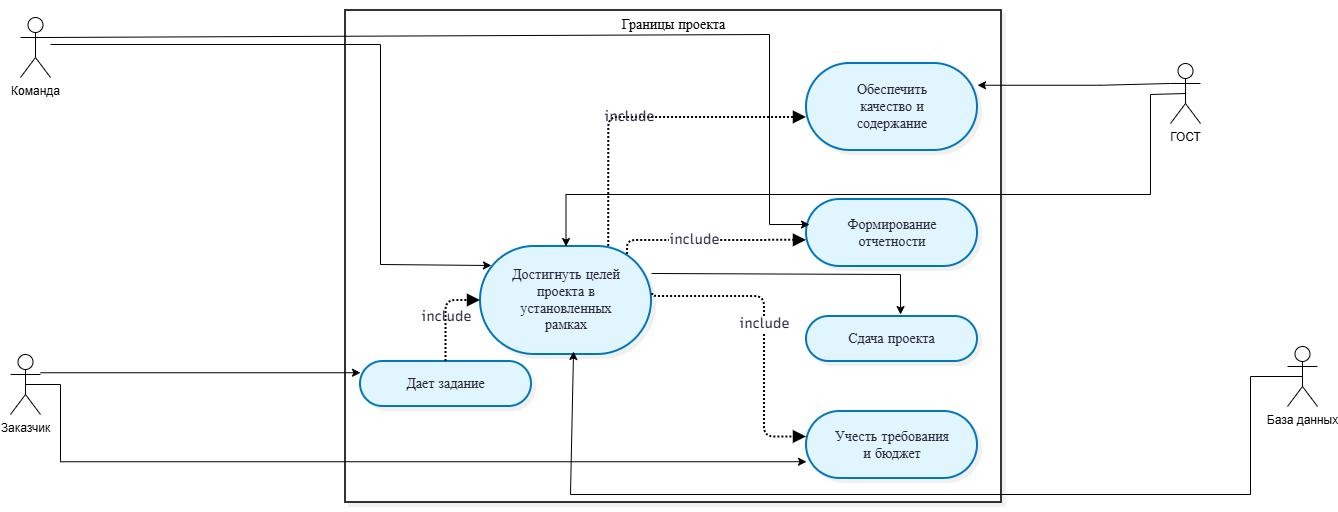

The diagram above was exported from draw.io. Its source (the exported page's mxGraphModel, read from the mxfile embedded in the PNG):
<mxGraphModel dx="1484" dy="784" grid="1" gridSize="10" guides="1" tooltips="1" connect="1" arrows="1" fold="1" page="1" pageScale="1" pageWidth="827" pageHeight="1169" math="0" shadow="0">
  <root>
    <mxCell id="0" />
    <mxCell id="1" parent="0" />
    <UserObject label="" mermaidData="{&#10;  &quot;data&quot;: &quot;flowchart LR\n    %% Определение стилей\n    classDef actor fill:#f9f9f9,stroke:#333,stroke-width:2px,shape:circle;\n    classDef usecase fill:#e1f5fe,stroke:#0277bd,stroke-width:2px,shape:stadium;\n    classDef system fill:#fff,stroke:#333,stroke-width:2px,stroke-dasharray: 5 5;\n\n    %% Акторы (Действующие лица)\n    Customer((Заказчик)):::actor\n    Team((Команда)):::actor\n    DB((База данных)):::actor\n    Gos((ГОСТ/Регулятор)):::actor\n\n    %% Варианты использования (Действия)\n    UC_Main([Достигнуть целей проекта в установленных рамках]):::usecase\n    UC_Deliver([Сдача проекта]):::usecase\n    UC_Quality([Обеспечить качество и содержание]):::usecase\n    UC_Budget([Учесть требования и бюджет]):::usecase\n    UC_Report([Формирование отчетности]):::usecase\n\n    %% Связи (Ассоциации)\n    Customer --&gt;|Запрос заказчика| UC_Main\n    Customer --&gt;|Требования и бюджет| UC_Budget\n    \n    Team --&gt;|Команда| UC_Main\n    Team --&gt;|Исполнение| UC_Report\n    \n    DB --&gt;|База данных| UC_Main\n    \n    Gos --&gt;|ГОСТ| UC_Quality\n    Gos --&gt;|Управление| UC_Main\n\n    %% Связи между вариантами использования (Include/Extend)\n    %% Основной процесс включает в себя эти действия\n    UC_Main -.-&gt;|include| UC_Quality\n    UC_Main -.-&gt;|include| UC_Budget\n    UC_Main -.-&gt;|include| UC_Report\n    \n    %% Результат\n    UC_Main --&gt;|Выход| UC_Deliver\n\n    %% Группировка (Границы системы)\n    subgraph SystemBoundary [Границы проекта]\n        UC_Main\n        UC_Deliver\n        UC_Quality\n        UC_Budget\n        UC_Report\n    end\n\n    %% Стилизация границ\n    style SystemBoundary fill:#f5f5f5,stroke:#333,stroke-width:2px,stroke-dasharray: 5 5&quot;,&#10;  &quot;config&quot;: null,&#10;  &quot;version&quot;: &quot;12&quot;&#10;}" id="mPZ64OXgb9RjYDVwZdRF-1">
      <mxCell connectable="0" parent="1" style="group;transparentBounds=1;editIcon=1;lockedGroup=0;groupPadding=10;" vertex="1">
        <mxGeometry as="geometry" />
      </mxCell>
    </UserObject>
    <UserObject label="Границы проекта" mermaidId="n:SystemBoundary" mermaidBaseStyle="html=1;whiteSpace=nowrap;strokeWidth=2;verticalAlign=top;fillColor=#f5f5f5;strokeColor=#333;fontColor=#000000;fontFamily=Recursive;fontSize=14;shadow=1;shadowColor=#000000;shadowOffsetX=4;shadowOffsetY=4;shadowBlur=0;shadowOpacity=6;dashed=1;dashPattern=5 5;fixDash=1;" mermaidBaseValue="Границы проекта" id="mPZ64OXgb9RjYDVwZdRF-2">
      <mxCell parent="mPZ64OXgb9RjYDVwZdRF-1" style="html=1;whiteSpace=nowrap;strokeWidth=2;verticalAlign=top;fillColor=default;strokeColor=#333;fontColor=#000000;fontFamily=Recursive;fontSize=14;shadow=1;shadowColor=#000000;shadowOffsetX=4;shadowOffsetY=4;shadowBlur=0;shadowOpacity=6;fixDash=1;fontSource=https%3A%2F%2Ffonts.googleapis.com%2Fcss%3Ffamily%3DRecursive;" vertex="1">
        <mxGeometry height="492" width="656" x="475" y="86" as="geometry" />
      </mxCell>
    </UserObject>
    <UserObject label="Достигнуть целей проекта в установленных рамках" mermaidId="n:UC_Main" mermaidBaseStyle="html=1;rounded=1;whiteSpace=wrap;arcSize=50;strokeWidth=2;fillColor=#e1f5fe;strokeColor=#0277bd;fontColor=#28253D;fontFamily=Recursive;fontSize=14;shadow=1;shadowColor=#000000;shadowOffsetX=4;shadowOffsetY=4;shadowBlur=0;shadowOpacity=6;" mermaidBaseValue="Достигнуть целей проекта в установленных рамках" id="mPZ64OXgb9RjYDVwZdRF-3">
      <mxCell parent="mPZ64OXgb9RjYDVwZdRF-2" style="html=1;rounded=1;whiteSpace=wrap;arcSize=50;strokeWidth=2;fillColor=#e1f5fe;strokeColor=#0277bd;fontColor=#28253D;fontFamily=Recursive;fontSize=14;shadow=1;shadowColor=#000000;shadowOffsetX=4;shadowOffsetY=4;shadowBlur=0;shadowOpacity=6;labelWidth=120;fontSource=https%3A%2F%2Ffonts.googleapis.com%2Fcss%3Ffamily%3DRecursive;" vertex="1">
        <mxGeometry height="108" width="171" x="135" y="236" as="geometry" />
      </mxCell>
    </UserObject>
    <UserObject label="Сдача проекта" mermaidId="n:UC_Deliver" mermaidBaseStyle="html=1;rounded=1;whiteSpace=wrap;arcSize=50;strokeWidth=2;fillColor=#e1f5fe;strokeColor=#0277bd;fontColor=#28253D;fontFamily=Recursive;fontSize=14;shadow=1;shadowColor=#000000;shadowOffsetX=4;shadowOffsetY=4;shadowBlur=0;shadowOpacity=6;" mermaidBaseValue="Сдача проекта" id="mPZ64OXgb9RjYDVwZdRF-4">
      <mxCell parent="mPZ64OXgb9RjYDVwZdRF-2" style="html=1;rounded=1;whiteSpace=wrap;arcSize=50;strokeWidth=2;fillColor=#e1f5fe;strokeColor=#0277bd;fontColor=#28253D;fontFamily=Recursive;fontSize=14;shadow=1;shadowColor=#000000;shadowOffsetX=4;shadowOffsetY=4;shadowBlur=0;shadowOpacity=6;fontSource=https%3A%2F%2Ffonts.googleapis.com%2Fcss%3Ffamily%3DRecursive;" vertex="1">
        <mxGeometry height="45" width="171" x="461" y="306" as="geometry" />
      </mxCell>
    </UserObject>
    <UserObject label="Обеспечить качество и содержание" mermaidId="n:UC_Quality" mermaidBaseStyle="html=1;rounded=1;whiteSpace=wrap;arcSize=50;strokeWidth=2;fillColor=#e1f5fe;strokeColor=#0277bd;fontColor=#28253D;fontFamily=Recursive;fontSize=14;shadow=1;shadowColor=#000000;shadowOffsetX=4;shadowOffsetY=4;shadowBlur=0;shadowOpacity=6;" mermaidBaseValue="Обеспечить качество и содержание" id="mPZ64OXgb9RjYDVwZdRF-5">
      <mxCell parent="mPZ64OXgb9RjYDVwZdRF-2" style="html=1;rounded=1;whiteSpace=wrap;arcSize=50;strokeWidth=2;fillColor=#e1f5fe;strokeColor=#0277bd;fontColor=#28253D;fontFamily=Recursive;fontSize=14;shadow=1;shadowColor=#000000;shadowOffsetX=4;shadowOffsetY=4;shadowBlur=0;shadowOpacity=6;labelWidth=120;fontSource=https%3A%2F%2Ffonts.googleapis.com%2Fcss%3Ffamily%3DRecursive;" vertex="1">
        <mxGeometry height="87" width="171" x="461" y="53" as="geometry" />
      </mxCell>
    </UserObject>
    <UserObject label="Учесть требования и бюджет" mermaidId="n:UC_Budget" mermaidBaseStyle="html=1;rounded=1;whiteSpace=wrap;arcSize=50;strokeWidth=2;fillColor=#e1f5fe;strokeColor=#0277bd;fontColor=#28253D;fontFamily=Recursive;fontSize=14;shadow=1;shadowColor=#000000;shadowOffsetX=4;shadowOffsetY=4;shadowBlur=0;shadowOpacity=6;" mermaidBaseValue="Учесть требования и бюджет" id="mPZ64OXgb9RjYDVwZdRF-6">
      <mxCell parent="mPZ64OXgb9RjYDVwZdRF-2" style="html=1;rounded=1;whiteSpace=wrap;arcSize=50;strokeWidth=2;fillColor=#e1f5fe;strokeColor=#0277bd;fontColor=#28253D;fontFamily=Recursive;fontSize=14;shadow=1;shadowColor=#000000;shadowOffsetX=4;shadowOffsetY=4;shadowBlur=0;shadowOpacity=6;labelWidth=120;fontSource=https%3A%2F%2Ffonts.googleapis.com%2Fcss%3Ffamily%3DRecursive;" vertex="1">
        <mxGeometry height="67" width="171" x="461" y="401" as="geometry" />
      </mxCell>
    </UserObject>
    <UserObject label="Формирование отчетности" mermaidId="n:UC_Report" mermaidBaseStyle="html=1;rounded=1;whiteSpace=wrap;arcSize=50;strokeWidth=2;fillColor=#e1f5fe;strokeColor=#0277bd;fontColor=#28253D;fontFamily=Recursive;fontSize=14;shadow=1;shadowColor=#000000;shadowOffsetX=4;shadowOffsetY=4;shadowBlur=0;shadowOpacity=6;" mermaidBaseValue="Формирование отчетности" id="mPZ64OXgb9RjYDVwZdRF-7">
      <mxCell parent="mPZ64OXgb9RjYDVwZdRF-2" style="html=1;rounded=1;whiteSpace=wrap;arcSize=50;strokeWidth=2;fillColor=#e1f5fe;strokeColor=#0277bd;fontColor=#28253D;fontFamily=Recursive;fontSize=14;shadow=1;shadowColor=#000000;shadowOffsetX=4;shadowOffsetY=4;shadowBlur=0;shadowOpacity=6;labelWidth=120;fontSource=https%3A%2F%2Ffonts.googleapis.com%2Fcss%3Ffamily%3DRecursive;" vertex="1">
        <mxGeometry height="67" width="171" x="461" y="189" as="geometry" />
      </mxCell>
    </UserObject>
    <UserObject label="include" mermaidId="e:UC_Main-&gt;UC_Quality#0" mermaidBaseStyle="edgeStyle=orthogonalEdgeStyle;rounded=1;curved=0;dashed=1;dashPattern=2 2;fixDash=1;startArrow=none;endArrow=block;endSize=8;jumpStyle=arc;jumpSize=12;strokeColor=#000000;html=1;fontSize=16;labelBackgroundColor=#cccccc;fontFamily=Recursive;fontColor=#28253D;exitX=1;exitY=0.26;entryX=0;entryY=0.62;strokeWidth=2;targetPerimeterSpacing=4;" mermaidBaseValue="include" id="mPZ64OXgb9RjYDVwZdRF-8">
      <mxCell edge="1" parent="mPZ64OXgb9RjYDVwZdRF-2" source="mPZ64OXgb9RjYDVwZdRF-3" style="edgeStyle=orthogonalEdgeStyle;rounded=1;curved=0;dashed=1;dashPattern=2 2;fixDash=1;startArrow=none;endArrow=block;endSize=8;jumpStyle=arc;jumpSize=12;strokeColor=#000000;html=1;fontSize=14;labelBackgroundColor=none;fontFamily=Recursive;fontColor=#28253D;exitX=0.75;exitY=0;entryX=0;entryY=0.62;strokeWidth=2;targetPerimeterSpacing=4;fontSource=https%3A%2F%2Ffonts.googleapis.com%2Fcss%3Ffamily%3DRecursive;exitDx=0;exitDy=0;" target="mPZ64OXgb9RjYDVwZdRF-5">
        <mxGeometry relative="1" x="-0.082" as="geometry" />
      </mxCell>
    </UserObject>
    <UserObject label="include" mermaidId="e:UC_Main-&gt;UC_Budget#0" mermaidBaseStyle="edgeStyle=orthogonalEdgeStyle;rounded=1;curved=0;dashed=1;dashPattern=2 2;fixDash=1;startArrow=none;endArrow=block;endSize=8;jumpStyle=arc;jumpSize=12;strokeColor=#000000;html=1;fontSize=16;labelBackgroundColor=#cccccc;fontFamily=Recursive;fontColor=#28253D;exitX=1;exitY=0.58;entryX=0;entryY=0.38;strokeWidth=2;targetPerimeterSpacing=4;" mermaidBaseValue="include" id="mPZ64OXgb9RjYDVwZdRF-9">
      <mxCell edge="1" parent="mPZ64OXgb9RjYDVwZdRF-2" source="mPZ64OXgb9RjYDVwZdRF-3" style="edgeStyle=orthogonalEdgeStyle;rounded=1;curved=0;dashed=1;dashPattern=2 2;fixDash=1;startArrow=none;endArrow=block;endSize=8;jumpStyle=arc;jumpSize=12;strokeColor=#000000;html=1;fontSize=14;labelBackgroundColor=default;fontFamily=Recursive;fontColor=#28253D;exitX=1;exitY=0.444;entryX=0;entryY=0.38;strokeWidth=2;targetPerimeterSpacing=4;fontSource=https%3A%2F%2Ffonts.googleapis.com%2Fcss%3Ffamily%3DRecursive;exitDx=0;exitDy=0;exitPerimeter=0;" target="mPZ64OXgb9RjYDVwZdRF-6">
        <mxGeometry relative="1" x="-0.039" as="geometry">
          <Array as="points">
            <mxPoint x="309" y="284" />
            <mxPoint x="309" y="286" />
            <mxPoint x="419" y="286" />
            <mxPoint x="419" y="426.5" />
          </Array>
        </mxGeometry>
      </mxCell>
    </UserObject>
    <UserObject label="include" mermaidId="e:UC_Main-&gt;UC_Report#0" mermaidBaseStyle="edgeStyle=orthogonalEdgeStyle;rounded=1;curved=0;dashed=1;dashPattern=2 2;fixDash=1;startArrow=none;endArrow=block;endSize=8;jumpStyle=arc;jumpSize=12;strokeColor=#000000;html=1;fontSize=16;labelBackgroundColor=#cccccc;fontFamily=Recursive;fontColor=#28253D;exitX=1;exitY=0.42;entryX=0;entryY=0.61;strokeWidth=2;targetPerimeterSpacing=4;" mermaidBaseValue="include" id="mPZ64OXgb9RjYDVwZdRF-10">
      <mxCell edge="1" parent="mPZ64OXgb9RjYDVwZdRF-2" source="mPZ64OXgb9RjYDVwZdRF-3" style="edgeStyle=orthogonalEdgeStyle;rounded=1;curved=0;dashed=1;dashPattern=2 2;fixDash=1;startArrow=none;endArrow=block;endSize=8;jumpStyle=arc;jumpSize=12;strokeColor=#000000;html=1;fontSize=14;labelBackgroundColor=default;fontFamily=Recursive;fontColor=#28253D;exitX=0.86;exitY=0.074;entryX=0;entryY=0.61;strokeWidth=2;targetPerimeterSpacing=4;fontSource=https%3A%2F%2Ffonts.googleapis.com%2Fcss%3Ffamily%3DRecursive;exitDx=0;exitDy=0;exitPerimeter=0;" target="mPZ64OXgb9RjYDVwZdRF-7">
        <mxGeometry relative="1" x="-0.1608" as="geometry">
          <Array as="points">
            <mxPoint x="282.1" y="229.9" />
          </Array>
        </mxGeometry>
      </mxCell>
    </UserObject>
    <mxCell id="mPZ64OXgb9RjYDVwZdRF-32" edge="1" parent="mPZ64OXgb9RjYDVwZdRF-2" source="mPZ64OXgb9RjYDVwZdRF-3" style="endArrow=classic;html=1;rounded=0;exitX=1;exitY=0.25;exitDx=0;exitDy=0;entryX=0.55;entryY=-0.044;entryDx=0;entryDy=0;entryPerimeter=0;" target="mPZ64OXgb9RjYDVwZdRF-4" value="">
      <mxGeometry height="50" relative="1" width="50" x="0.0864" as="geometry">
        <Array as="points">
          <mxPoint x="555" y="264" />
        </Array>
        <mxPoint x="305" y="384" as="sourcePoint" />
        <mxPoint x="355" y="334" as="targetPoint" />
      </mxGeometry>
    </mxCell>
    <UserObject label="Дает задание" mermaidId="n:UC_Deliver" mermaidBaseStyle="html=1;rounded=1;whiteSpace=wrap;arcSize=50;strokeWidth=2;fillColor=#e1f5fe;strokeColor=#0277bd;fontColor=#28253D;fontFamily=Recursive;fontSize=14;shadow=1;shadowColor=#000000;shadowOffsetX=4;shadowOffsetY=4;shadowBlur=0;shadowOpacity=6;" mermaidBaseValue="Сдача проекта" id="mPZ64OXgb9RjYDVwZdRF-31">
      <mxCell parent="mPZ64OXgb9RjYDVwZdRF-2" style="html=1;rounded=1;whiteSpace=wrap;arcSize=50;strokeWidth=2;fillColor=#e1f5fe;strokeColor=#0277bd;fontColor=#28253D;fontFamily=Recursive;fontSize=14;shadow=1;shadowColor=#000000;shadowOffsetX=4;shadowOffsetY=4;shadowBlur=0;shadowOpacity=6;fontSource=https%3A%2F%2Ffonts.googleapis.com%2Fcss%3Ffamily%3DRecursive;" vertex="1">
        <mxGeometry height="45" width="171" x="15" y="351" as="geometry" />
      </mxCell>
    </UserObject>
    <UserObject label="include" mermaidId="e:UC_Main-&gt;UC_Quality#0" mermaidBaseStyle="edgeStyle=orthogonalEdgeStyle;rounded=1;curved=0;dashed=1;dashPattern=2 2;fixDash=1;startArrow=none;endArrow=block;endSize=8;jumpStyle=arc;jumpSize=12;strokeColor=#000000;html=1;fontSize=16;labelBackgroundColor=#cccccc;fontFamily=Recursive;fontColor=#28253D;exitX=1;exitY=0.26;entryX=0;entryY=0.62;strokeWidth=2;targetPerimeterSpacing=4;" mermaidBaseValue="include" id="mPZ64OXgb9RjYDVwZdRF-36">
      <mxCell edge="1" parent="mPZ64OXgb9RjYDVwZdRF-2" source="mPZ64OXgb9RjYDVwZdRF-31" style="edgeStyle=orthogonalEdgeStyle;rounded=1;curved=0;dashed=1;dashPattern=2 2;fixDash=1;startArrow=none;endArrow=block;endSize=8;jumpStyle=arc;jumpSize=12;strokeColor=#000000;html=1;fontSize=14;labelBackgroundColor=none;fontFamily=Recursive;fontColor=#28253D;exitX=0.5;exitY=0;entryX=0;entryY=0.5;strokeWidth=2;targetPerimeterSpacing=4;fontSource=https%3A%2F%2Ffonts.googleapis.com%2Fcss%3Ffamily%3DRecursive;exitDx=0;exitDy=0;entryDx=0;entryDy=0;" target="mPZ64OXgb9RjYDVwZdRF-3">
        <mxGeometry relative="1" x="-0.082" as="geometry">
          <mxPoint x="85" y="453" as="sourcePoint" />
          <mxPoint x="283" y="324" as="targetPoint" />
        </mxGeometry>
      </mxCell>
    </UserObject>
    <mxCell id="mPZ64OXgb9RjYDVwZdRF-23" parent="mPZ64OXgb9RjYDVwZdRF-1" style="shape=umlActor;verticalLabelPosition=bottom;verticalAlign=top;html=1;outlineConnect=0;" value="Команда" vertex="1">
      <mxGeometry height="60" width="30" x="150" y="93" as="geometry" />
    </mxCell>
    <mxCell id="mPZ64OXgb9RjYDVwZdRF-27" edge="1" parent="mPZ64OXgb9RjYDVwZdRF-1" style="endArrow=classic;html=1;rounded=0;exitX=1;exitY=0.3333333333333333;exitDx=0;exitDy=0;exitPerimeter=0;entryX=0.082;entryY=0.269;entryDx=0;entryDy=0;entryPerimeter=0;" value="">
      <mxGeometry height="50" relative="1" width="50" x="0.252" as="geometry">
        <Array as="points">
          <mxPoint x="899" y="110" />
          <mxPoint x="899" y="300" />
        </Array>
        <mxPoint x="169" y="113" as="sourcePoint" />
        <mxPoint x="939.0219999999999" y="300.02300000000014" as="targetPoint" />
      </mxGeometry>
    </mxCell>
    <mxCell id="mPZ64OXgb9RjYDVwZdRF-29" edge="1" parent="mPZ64OXgb9RjYDVwZdRF-1" source="mPZ64OXgb9RjYDVwZdRF-41" style="endArrow=classic;html=1;rounded=0;entryX=1;entryY=0.25;entryDx=0;entryDy=0;exitX=0;exitY=0.3333333333333333;exitDx=0;exitDy=0;exitPerimeter=0;" target="mPZ64OXgb9RjYDVwZdRF-5" value="">
      <mxGeometry height="50" relative="1" width="50" x="-0.1502" as="geometry">
        <Array as="points">
          <mxPoint x="1230" y="160.75" />
        </Array>
        <mxPoint x="1300" y="160" as="sourcePoint" />
        <mxPoint x="350" y="180" as="targetPoint" />
      </mxGeometry>
    </mxCell>
    <mxCell id="mPZ64OXgb9RjYDVwZdRF-30" edge="1" parent="mPZ64OXgb9RjYDVwZdRF-1" source="mPZ64OXgb9RjYDVwZdRF-41" style="endArrow=classic;html=1;rounded=0;entryX=0.5;entryY=0;entryDx=0;entryDy=0;exitX=0.5;exitY=0.5;exitDx=0;exitDy=0;exitPerimeter=0;" target="mPZ64OXgb9RjYDVwZdRF-3" value="">
      <mxGeometry height="50" relative="1" width="50" x="0.1905" as="geometry">
        <Array as="points">
          <mxPoint x="1280" y="170" />
          <mxPoint x="1280" y="270" />
          <mxPoint x="695.5" y="270" />
        </Array>
        <mxPoint x="1300" y="200" as="sourcePoint" />
        <mxPoint x="1260" y="210" as="targetPoint" />
      </mxGeometry>
    </mxCell>
    <mxCell id="mPZ64OXgb9RjYDVwZdRF-35" edge="1" parent="mPZ64OXgb9RjYDVwZdRF-1" style="endArrow=classic;html=1;rounded=0;entryX=0;entryY=0.25;entryDx=0;entryDy=0;" target="mPZ64OXgb9RjYDVwZdRF-31" value="">
      <mxGeometry height="50" relative="1" width="50" as="geometry">
        <mxPoint x="170" y="448.25" as="sourcePoint" />
        <mxPoint x="300" y="450" as="targetPoint" />
      </mxGeometry>
    </mxCell>
    <mxCell id="mPZ64OXgb9RjYDVwZdRF-38" edge="1" parent="mPZ64OXgb9RjYDVwZdRF-1" source="mPZ64OXgb9RjYDVwZdRF-40" style="endArrow=classic;html=1;rounded=0;entryX=0;entryY=0.75;entryDx=0;entryDy=0;exitX=0.5;exitY=0.5;exitDx=0;exitDy=0;exitPerimeter=0;" target="mPZ64OXgb9RjYDVwZdRF-6" value="">
      <mxGeometry height="50" relative="1" width="50" x="0.1992" as="geometry">
        <Array as="points">
          <mxPoint x="190" y="460" />
          <mxPoint x="190" y="537.25" />
        </Array>
        <mxPoint x="250" y="537" as="sourcePoint" />
        <mxPoint x="300" y="487" as="targetPoint" />
      </mxGeometry>
    </mxCell>
    <mxCell id="mPZ64OXgb9RjYDVwZdRF-39" parent="mPZ64OXgb9RjYDVwZdRF-1" style="shape=umlActor;verticalLabelPosition=bottom;verticalAlign=top;html=1;outlineConnect=0;" value="База данных" vertex="1">
      <mxGeometry height="60" width="30" x="1417" y="422" as="geometry" />
    </mxCell>
    <mxCell id="mPZ64OXgb9RjYDVwZdRF-34" edge="1" parent="mPZ64OXgb9RjYDVwZdRF-1" source="mPZ64OXgb9RjYDVwZdRF-39" style="endArrow=classic;html=1;rounded=0;entryX=0.544;entryY=0.972;entryDx=0;entryDy=0;entryPerimeter=0;exitX=0.5;exitY=0.5;exitDx=0;exitDy=0;exitPerimeter=0;" target="mPZ64OXgb9RjYDVwZdRF-3" value="">
      <mxGeometry height="50" relative="1" width="50" x="0.3976" as="geometry">
        <Array as="points">
          <mxPoint x="1380" y="452" />
          <mxPoint x="1380" y="570" />
          <mxPoint x="700" y="570" />
        </Array>
        <mxPoint x="1380" y="450" as="sourcePoint" />
        <mxPoint x="1150" y="660" as="targetPoint" />
      </mxGeometry>
    </mxCell>
    <mxCell id="mPZ64OXgb9RjYDVwZdRF-40" parent="mPZ64OXgb9RjYDVwZdRF-1" style="shape=umlActor;verticalLabelPosition=bottom;verticalAlign=top;html=1;outlineConnect=0;" value="Заказчик" vertex="1">
      <mxGeometry height="60" width="30" x="140" y="430" as="geometry" />
    </mxCell>
    <mxCell id="mPZ64OXgb9RjYDVwZdRF-41" parent="mPZ64OXgb9RjYDVwZdRF-1" style="shape=umlActor;verticalLabelPosition=bottom;verticalAlign=top;html=1;outlineConnect=0;" value="ГОСТ" vertex="1">
      <mxGeometry height="60" width="30" x="1300" y="139" as="geometry" />
    </mxCell>
    <mxCell id="mPZ64OXgb9RjYDVwZdRF-28" edge="1" parent="1" style="endArrow=classic;html=1;rounded=0;entryX=0.064;entryY=0.176;entryDx=0;entryDy=0;entryPerimeter=0;" target="mPZ64OXgb9RjYDVwZdRF-3" value="">
      <mxGeometry height="50" relative="1" width="50" x="0.0099" as="geometry">
        <Array as="points">
          <mxPoint x="510" y="120" />
          <mxPoint x="510" y="340" />
        </Array>
        <mxPoint x="180" y="120" as="sourcePoint" />
        <mxPoint x="260" y="-20" as="targetPoint" />
      </mxGeometry>
    </mxCell>
  </root>
</mxGraphModel>